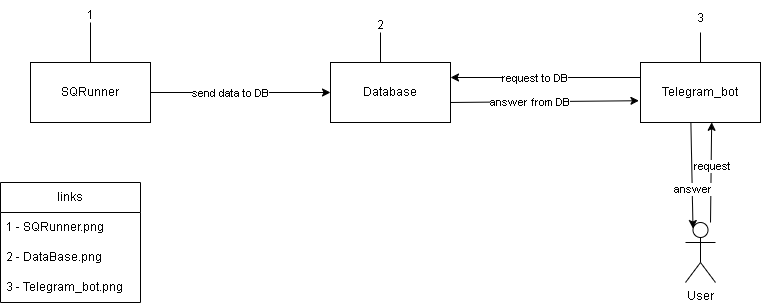

The diagram above was exported from draw.io. Its source (the exported page's mxGraphModel, read from the mxfile embedded in the PNG):
<mxGraphModel dx="1050" dy="1641" grid="1" gridSize="10" guides="1" tooltips="1" connect="1" arrows="1" fold="1" page="1" pageScale="1" pageWidth="850" pageHeight="1100" background="#ffffff" math="0" shadow="0">
  <root>
    <mxCell id="0" />
    <mxCell id="1" parent="0" />
    <mxCell id="3BBteebAItovSLfa0m70-5" value="SQRunner" style="rounded=0;whiteSpace=wrap;html=1;" vertex="1" parent="1">
      <mxGeometry x="40" y="40" width="120" height="60" as="geometry" />
    </mxCell>
    <mxCell id="3BBteebAItovSLfa0m70-6" value="Database" style="rounded=0;whiteSpace=wrap;html=1;" vertex="1" parent="1">
      <mxGeometry x="340" y="40" width="120" height="60" as="geometry" />
    </mxCell>
    <mxCell id="3BBteebAItovSLfa0m70-7" value="Telegram_bot" style="rounded=0;whiteSpace=wrap;html=1;" vertex="1" parent="1">
      <mxGeometry x="650" y="40" width="120" height="60" as="geometry" />
    </mxCell>
    <mxCell id="3BBteebAItovSLfa0m70-12" value="User" style="shape=umlActor;verticalLabelPosition=bottom;verticalAlign=top;html=1;outlineConnect=0;" vertex="1" parent="1">
      <mxGeometry x="695" y="200" width="30" height="60" as="geometry" />
    </mxCell>
    <mxCell id="3BBteebAItovSLfa0m70-13" value="" style="endArrow=classic;html=1;rounded=0;entryX=0.593;entryY=0.997;entryDx=0;entryDy=0;entryPerimeter=0;" edge="1" parent="1" target="3BBteebAItovSLfa0m70-7">
      <mxGeometry width="50" height="50" relative="1" as="geometry">
        <mxPoint x="720" y="200" as="sourcePoint" />
        <mxPoint x="770" y="150" as="targetPoint" />
      </mxGeometry>
    </mxCell>
    <mxCell id="3BBteebAItovSLfa0m70-14" value="request" style="edgeLabel;html=1;align=center;verticalAlign=middle;resizable=0;points=[];" vertex="1" connectable="0" parent="3BBteebAItovSLfa0m70-13">
      <mxGeometry x="0.1382" y="-1" relative="1" as="geometry">
        <mxPoint as="offset" />
      </mxGeometry>
    </mxCell>
    <mxCell id="3BBteebAItovSLfa0m70-15" value="" style="endArrow=classic;html=1;rounded=0;exitX=0.42;exitY=1.01;exitDx=0;exitDy=0;exitPerimeter=0;entryX=0.25;entryY=0.1;entryDx=0;entryDy=0;entryPerimeter=0;" edge="1" parent="1" source="3BBteebAItovSLfa0m70-7" target="3BBteebAItovSLfa0m70-12">
      <mxGeometry width="50" height="50" relative="1" as="geometry">
        <mxPoint x="600" y="200" as="sourcePoint" />
        <mxPoint x="650" y="150" as="targetPoint" />
      </mxGeometry>
    </mxCell>
    <mxCell id="3BBteebAItovSLfa0m70-17" value="answer" style="edgeLabel;html=1;align=center;verticalAlign=middle;resizable=0;points=[];" vertex="1" connectable="0" parent="3BBteebAItovSLfa0m70-15">
      <mxGeometry x="0.26" relative="1" as="geometry">
        <mxPoint as="offset" />
      </mxGeometry>
    </mxCell>
    <mxCell id="3BBteebAItovSLfa0m70-18" value="" style="endArrow=classic;html=1;rounded=0;exitX=0;exitY=0.25;exitDx=0;exitDy=0;entryX=1;entryY=0.25;entryDx=0;entryDy=0;" edge="1" parent="1" source="3BBteebAItovSLfa0m70-7" target="3BBteebAItovSLfa0m70-6">
      <mxGeometry width="50" height="50" relative="1" as="geometry">
        <mxPoint x="590" y="130" as="sourcePoint" />
        <mxPoint x="640" y="80" as="targetPoint" />
      </mxGeometry>
    </mxCell>
    <mxCell id="3BBteebAItovSLfa0m70-19" value="request to DB" style="edgeLabel;html=1;align=center;verticalAlign=middle;resizable=0;points=[];" vertex="1" connectable="0" parent="3BBteebAItovSLfa0m70-18">
      <mxGeometry x="0.1284" relative="1" as="geometry">
        <mxPoint as="offset" />
      </mxGeometry>
    </mxCell>
    <mxCell id="3BBteebAItovSLfa0m70-20" value="" style="endArrow=classic;html=1;rounded=0;entryX=-0.013;entryY=0.637;entryDx=0;entryDy=0;entryPerimeter=0;" edge="1" parent="1" target="3BBteebAItovSLfa0m70-7">
      <mxGeometry width="50" height="50" relative="1" as="geometry">
        <mxPoint x="460" y="80" as="sourcePoint" />
        <mxPoint x="510" y="30" as="targetPoint" />
      </mxGeometry>
    </mxCell>
    <mxCell id="3BBteebAItovSLfa0m70-21" value="answer from DB" style="edgeLabel;html=1;align=center;verticalAlign=middle;resizable=0;points=[];" vertex="1" connectable="0" parent="3BBteebAItovSLfa0m70-20">
      <mxGeometry x="-0.1636" relative="1" as="geometry">
        <mxPoint as="offset" />
      </mxGeometry>
    </mxCell>
    <mxCell id="3BBteebAItovSLfa0m70-23" value="" style="endArrow=classic;html=1;rounded=0;entryX=0;entryY=0.5;entryDx=0;entryDy=0;" edge="1" parent="1" target="3BBteebAItovSLfa0m70-6">
      <mxGeometry width="50" height="50" relative="1" as="geometry">
        <mxPoint x="160" y="70" as="sourcePoint" />
        <mxPoint x="210" y="20" as="targetPoint" />
      </mxGeometry>
    </mxCell>
    <mxCell id="3BBteebAItovSLfa0m70-24" value="send data to DB" style="edgeLabel;html=1;align=center;verticalAlign=middle;resizable=0;points=[];" vertex="1" connectable="0" parent="3BBteebAItovSLfa0m70-23">
      <mxGeometry x="-0.1244" relative="1" as="geometry">
        <mxPoint as="offset" />
      </mxGeometry>
    </mxCell>
    <mxCell id="3BBteebAItovSLfa0m70-25" value="" style="endArrow=none;html=1;rounded=0;" edge="1" parent="1">
      <mxGeometry width="50" height="50" relative="1" as="geometry">
        <mxPoint x="710" y="40" as="sourcePoint" />
        <mxPoint x="710" y="10" as="targetPoint" />
      </mxGeometry>
    </mxCell>
    <mxCell id="3BBteebAItovSLfa0m70-26" value="3&lt;div&gt;&lt;br&gt;&lt;/div&gt;" style="text;html=1;align=center;verticalAlign=middle;resizable=0;points=[];autosize=1;strokeColor=none;fillColor=none;" vertex="1" parent="1">
      <mxGeometry x="695" y="-17" width="30" height="40" as="geometry" />
    </mxCell>
    <mxCell id="3BBteebAItovSLfa0m70-27" value="" style="endArrow=none;html=1;rounded=0;" edge="1" parent="1">
      <mxGeometry width="50" height="50" relative="1" as="geometry">
        <mxPoint x="390" y="40" as="sourcePoint" />
        <mxPoint x="390" y="10" as="targetPoint" />
      </mxGeometry>
    </mxCell>
    <mxCell id="3BBteebAItovSLfa0m70-28" value="2" style="text;html=1;align=center;verticalAlign=middle;resizable=0;points=[];autosize=1;strokeColor=none;fillColor=none;" vertex="1" parent="1">
      <mxGeometry x="375" y="-12" width="30" height="30" as="geometry" />
    </mxCell>
    <mxCell id="3BBteebAItovSLfa0m70-29" value="" style="endArrow=none;html=1;rounded=0;" edge="1" parent="1">
      <mxGeometry width="50" height="50" relative="1" as="geometry">
        <mxPoint x="100" y="40" as="sourcePoint" />
        <mxPoint x="100" as="targetPoint" />
      </mxGeometry>
    </mxCell>
    <mxCell id="3BBteebAItovSLfa0m70-30" value="1" style="text;html=1;align=center;verticalAlign=middle;resizable=0;points=[];autosize=1;strokeColor=none;fillColor=none;" vertex="1" parent="1">
      <mxGeometry x="85" y="-22" width="30" height="30" as="geometry" />
    </mxCell>
    <mxCell id="3BBteebAItovSLfa0m70-31" value="links" style="swimlane;fontStyle=0;childLayout=stackLayout;horizontal=1;startSize=30;horizontalStack=0;resizeParent=1;resizeParentMax=0;resizeLast=0;collapsible=1;marginBottom=0;whiteSpace=wrap;html=1;" vertex="1" parent="1">
      <mxGeometry x="10" y="160" width="140" height="120" as="geometry" />
    </mxCell>
    <mxCell id="3BBteebAItovSLfa0m70-32" value="1 - SQRunner.png" style="text;strokeColor=none;fillColor=none;align=left;verticalAlign=middle;spacingLeft=4;spacingRight=4;overflow=hidden;points=[[0,0.5],[1,0.5]];portConstraint=eastwest;rotatable=0;whiteSpace=wrap;html=1;" vertex="1" parent="3BBteebAItovSLfa0m70-31">
      <mxGeometry y="30" width="140" height="30" as="geometry" />
    </mxCell>
    <mxCell id="3BBteebAItovSLfa0m70-33" value="2 - DataBase.png" style="text;strokeColor=none;fillColor=none;align=left;verticalAlign=middle;spacingLeft=4;spacingRight=4;overflow=hidden;points=[[0,0.5],[1,0.5]];portConstraint=eastwest;rotatable=0;whiteSpace=wrap;html=1;" vertex="1" parent="3BBteebAItovSLfa0m70-31">
      <mxGeometry y="60" width="140" height="30" as="geometry" />
    </mxCell>
    <mxCell id="3BBteebAItovSLfa0m70-34" value="3 - Telegram_bot.png" style="text;strokeColor=none;fillColor=none;align=left;verticalAlign=middle;spacingLeft=4;spacingRight=4;overflow=hidden;points=[[0,0.5],[1,0.5]];portConstraint=eastwest;rotatable=0;whiteSpace=wrap;html=1;" vertex="1" parent="3BBteebAItovSLfa0m70-31">
      <mxGeometry y="90" width="140" height="30" as="geometry" />
    </mxCell>
  </root>
</mxGraphModel>